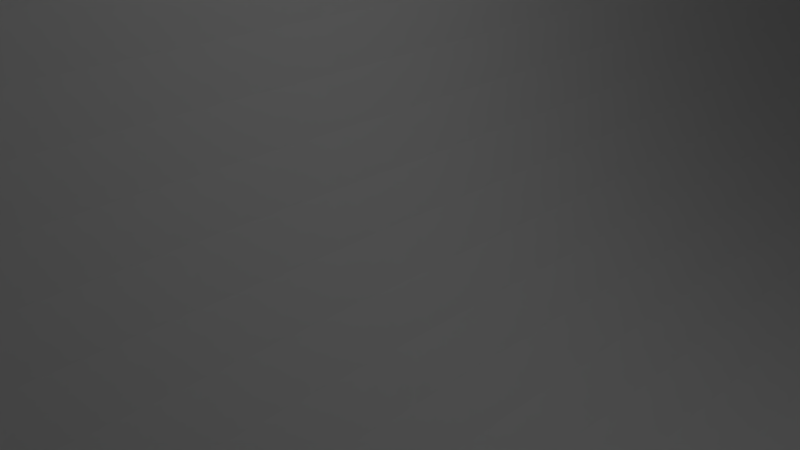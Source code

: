 # Source: x-end-motor.blend  (saved by Blender 2.76.0; exported with 4.5.12 LTS)
import bpy
from mathutils import Matrix  # noqa: F401  (used for matrix-valued properties, if any)

bpy.ops.wm.read_factory_settings(use_empty=True)
scene = bpy.context.scene
scene.name = 'Scene'

# ---- collections
col_collection_1 = bpy.data.collections.new('Collection 1'); scene.collection.children.link(col_collection_1)

# ---- world
world_world = bpy.data.worlds.new('World'); scene.world = world_world
world_world.color = (0.05088, 0.05088, 0.05088)
world_world.use_sun_shadow = False
world_world.sun_shadow_jitter_overblur = 0.0
world_world.cycles.sampling_method = 'MANUAL'
world_world.cycles.sample_map_resolution = 256

# ---- cameras
cam_camera = bpy.data.cameras.new('Camera')
cam_camera.clip_end = 100.0
cam_camera.lens = 35.0
cam_camera.sensor_width = 32.0
cam_camera.sensor_height = 18.0
cam_camera.ortho_scale = 7.314
cam_camera.dof.focus_distance = 0.0
cam_camera.dof.aperture_fstop = 128.0

# ---- lights
light_lamp = bpy.data.lights.new('Lamp', 'POINT')
light_lamp.transmission_factor = 0.0
light_lamp.cutoff_distance = 30.0
light_lamp.energy = 100.0
light_lamp.shadow_buffer_clip_start = 1.001
light_lamp.shadow_soft_size = 0.1
light_lamp.shadow_maximum_resolution = 0.006
light_lamp.use_absolute_resolution = True
light_lamp.cycles.use_multiple_importance_sampling = False

# ---- meshes
me_x_end_motor = bpy.data.meshes.new('X-End-Motor')
me_x_end_motor.from_pydata([(-17.35, 13.24, 22.31), (-17.35, 26.24, -25.44), (-17.35, 13.24, 18.81), (-17.35, -26.76, 13.56), (-17.35, -33.76, -25.44), (-17.35, -33.76, 13.56), (-17.35, -4.014, 18.06), (-17.35, -17.76, 22.31), (-17.35, -21.26, 22.31), (-17.35, -17.87, 26.06), (-17.35, -17.76, 18.81), (-17.35, -21.26, 18.81), (-17.35, -26.76, 20.17), (-17.35, -20.87, 26.06), (-17.35, 25.99, 46.36), (-17.35, 13.24, 53.31), (-17.35, 10.13, 57.06), (-17.35, 6.986, 47.71), (-17.35, 9.736, 49.81), (-17.35, 9.736, 22.31), (-17.35, 11.57, 27.06), (-17.35, 26.24, 46.61), (-17.35, 11.57, 45.06), (-17.35, 6.986, 53.92), (-17.35, 9.736, 18.81), (-17.35, 13.24, 49.81), (-17.35, 9.736, 53.31), (-17.35, 15.29, 57.06), (-7.612, 24.04, -25.44), (6.852, 26.24, -25.44), (-13.85, -19.16, -25.44), (-10.85, -21.3, -25.44), (-11.52, -21.79, -25.44), (6.852, 5.236, -25.44), (-0.3478, 5.236, -25.44), (-13.85, 12.24, -25.44), (-4.848, 16.24, -25.44), (-4.848, 20.24, -25.44), (-8.43, 24.21, -25.44), (-9.266, 24.21, -25.44), (-12.85, 20.24, -25.44), (-5.194, 21.86, -25.44), (-5.612, 22.59, -25.44), (-12.85, 16.24, -25.44), (-3.848, 12.24, -25.44), (-4.935, 21.07, -25.44), (-12.5, -23.14, -25.44), (-12.76, -23.93, -25.44), (-6.171, 23.21, -25.44), (-6.848, 23.7, -25.44), (-10.08, 24.04, -25.44), (-10.85, 23.7, -25.44), (-11.52, 23.21, -25.44), (-12.08, 22.59, -25.44), (-12.5, 21.86, -25.44), (-12.76, 21.07, -25.44), (-12.85, -24.76, -25.44), (-12.85, -28.76, -25.44), (-12.85, 14.74, -25.44), (-4.848, 14.74, -25.44), (-12.85, 13.74, -25.44), (-4.848, 13.74, -25.44), (-12.85, -30.26, -25.44), (-12.85, -31.26, -25.44), (-12.08, -22.41, -25.44), (-0.3478, -33.76, -25.44), (-4.848, -28.76, -25.44), (-3.848, -19.16, -25.44), (-4.848, -24.76, -25.44), (-6.171, -21.79, -25.44), (-6.848, -21.3, -25.44), (-4.935, -23.93, -25.44), (-5.194, -23.14, -25.44), (-5.612, -22.41, -25.44), (-9.266, -20.79, -25.44), (-10.08, -20.96, -25.44), (-7.612, -20.96, -25.44), (-8.43, -20.79, -25.44), (-4.848, -30.26, -25.44), (-4.848, -31.26, -25.44), (-3.848, 26.24, 27.06), (-0.3478, 26.24, 13.56), (0.1337, 26.24, 9.636), (-13.85, 26.24, 45.06), (-0.3478, 26.24, 46.61), (12.29, 26.24, 1.745), (12.49, 26.24, 2.503), (14.19, 26.24, 6.998), (13.83, 26.24, 0.1985), (14.44, 26.24, 2.087), (14.19, 26.24, 1.127), (5.936, 26.24, 11.52), (5.152, 26.24, 13.56), (6.145, 26.24, 13.51), (6.712, 26.24, 11.4), (7.127, 26.24, 13.35), (7.47, 26.24, 11.2), (8.088, 26.24, 13.1), (8.203, 26.24, 10.91), (9.016, 26.24, 12.74), (9.561, 26.24, 10.13), (9.902, 26.24, 12.29), (10.17, 26.24, 9.636), (10.74, 26.24, 11.75), (10.73, 26.24, 9.081), (11.51, 26.24, 11.12), (11.65, 26.24, 7.812), (12.21, 26.24, 10.42), (12.0, 26.24, 7.113), (12.84, 26.24, 9.646), (12.49, 26.24, 5.622), (13.38, 26.24, 8.812), (12.65, 26.24, 4.062), (13.83, 26.24, 7.926), (12.33, 26.24, -2.153), (14.44, 26.24, 6.038), (12.84, 26.24, -1.521), (14.6, 26.24, 5.055), (13.38, 26.24, -0.6875), (14.65, 26.24, 4.062), (2.702, 26.24, -12.94), (-0.9154, 26.24, -0.3459), (-0.4214, 26.24, -0.956), (14.6, 26.24, 3.069), (12.61, 26.24, 4.846), (0.1337, 26.24, -1.511), (0.7438, 26.24, -2.005), (3.42, 26.24, -11.21), (12.61, 26.24, 3.279), (12.29, 26.24, 6.38), (2.835, 26.24, -3.07), (3.593, 26.24, -3.274), (10.03, 26.24, -4.083), (9.016, 26.24, -4.616), (8.721, 26.24, -2.525), (7.47, 26.24, -3.07), (7.127, 26.24, -5.23), (6.712, 26.24, -3.274), (8.203, 26.24, -2.789), (8.088, 26.24, -4.973), (11.22, 26.24, 8.471), (12.08, 26.24, -8.938), (6.885, 26.24, -11.21), (5.946, 26.24, -5.396), (-13.85, 26.24, 27.06), (8.902, 26.24, 10.56), (5.936, 26.24, -3.396), (6.145, 26.24, -5.385), (5.152, 26.24, 11.56), (0.7438, 26.24, 10.13), (-1.343, 26.24, 0.3125), (2.102, 26.24, 10.91), (2.835, 26.24, 11.2), (1.402, 26.24, 10.56), (1.402, 26.24, -2.433), (2.102, 26.24, -2.789), (-2.307, 26.24, 3.279), (-2.184, 26.24, 2.503), (-1.981, 26.24, 1.745), (-2.348, 26.24, 4.062), (-2.307, 26.24, 4.846), (-2.184, 26.24, 5.622), (-1.981, 26.24, 6.38), (-1.699, 26.24, 7.113), (-1.343, 26.24, 7.812), (-0.9154, 26.24, 8.471), (-0.4214, 26.24, 9.081), (5.152, 26.24, -10.49), (4.368, 26.24, -3.396), (5.152, 26.24, -3.438), (6.885, 26.24, -14.67), (5.152, 26.24, -15.39), (7.602, 26.24, -12.94), (9.902, 26.24, -4.165), (3.42, 26.24, -14.67), (9.852, 26.24, -39.44), (9.852, 26.24, -18.31), (4.368, 26.24, 11.52), (-1.699, 26.24, 1.012), (12.08, 26.24, -16.94), (9.77, 26.24, -18.27), (3.593, 26.24, 11.4), (-3.848, 26.24, 45.06), (6.852, 26.24, -39.44), (12.0, 26.24, 1.012), (11.65, 26.24, 0.3125), (11.22, 26.24, -0.3459), (11.02, 26.24, -0.5948), (-0.3478, 25.99, 46.36), (-0.3478, 15.29, 57.06), (-0.3478, 10.13, 57.06), (-0.3478, 6.986, 53.92), (-0.3478, 6.986, 47.71), (-0.3478, 11.57, 45.06), (-13.85, 11.57, 45.06), (-3.848, 11.57, 45.06), (-13.85, 11.57, 27.06), (-3.848, 11.57, 27.06), (-0.3478, 11.57, 27.06), (-0.3478, -4.014, 18.06), (-3.848, 6.986, 24.41), (-3.848, -4.014, 18.06), (-13.85, 6.986, 24.41), (-13.85, -4.014, 18.06), (-13.85, -15.01, 24.41), (-0.3478, -17.87, 26.06), (-3.848, -15.01, 24.41), (-0.3478, -20.87, 26.06), (-0.3478, -26.76, 20.17), (-12.85, -26.76, 13.56), (-4.848, -26.76, 14.06), (-12.85, -26.76, 14.06), (-0.3478, -26.76, 13.56), (-4.848, -26.76, 13.56), (-12.85, -31.26, 13.56), (5.152, -33.76, 13.56), (-4.848, -28.76, 13.56), (-4.848, -30.26, 13.56), (-12.85, -28.76, 13.56), (-12.85, -30.26, 13.56), (-4.848, -31.26, 13.56), (0.1337, -33.76, -1.511), (-0.3478, -33.76, -5.438), (-1.343, -33.76, 0.3125), (-1.699, -33.76, 1.012), (2.102, -33.76, -2.789), (1.402, -33.76, -2.433), (5.152, -33.76, -5.438), (5.152, -33.76, -3.438), (4.368, -33.76, -3.396), (7.127, -33.76, -5.23), (7.47, -33.76, -3.07), (6.712, -33.76, -3.274), (9.016, -33.76, -4.616), (8.721, -33.76, -2.525), (8.203, -33.76, -2.789), (10.03, -33.76, -4.083), (9.902, -33.76, -4.165), (8.088, -33.76, -4.973), (-2.307, -33.76, 3.279), (-2.348, -33.76, 4.062), (5.936, -33.76, -3.396), (6.145, -33.76, -5.385), (3.593, -33.76, -3.274), (2.835, -33.76, -3.07), (0.7438, -33.76, -2.005), (-0.4214, -33.76, -0.956), (-0.9154, -33.76, -0.3459), (-2.184, -33.76, 2.503), (-1.981, -33.76, 1.745), (-2.184, -33.76, 5.622), (-2.307, -33.76, 4.846), (-1.981, -33.76, 6.38), (-1.699, -33.76, 7.113), (-1.343, -33.76, 7.812), (-0.9154, -33.76, 8.471), (-0.4214, -33.76, 9.081), (0.1337, -33.76, 9.636), (0.7438, -33.76, 10.13), (1.402, -33.76, 10.56), (2.102, -33.76, 10.91), (2.835, -33.76, 11.2), (3.593, -33.76, 11.4), (4.368, -33.76, 11.52), (5.152, -33.76, 11.56), (5.936, -33.76, 11.52), (11.51, -33.76, 11.12), (6.712, -33.76, 11.4), (12.21, -33.76, 10.42), (7.47, -33.76, 11.2), (12.84, -33.76, 9.646), (8.203, -33.76, 10.91), (13.38, -33.76, 8.812), (8.902, -33.76, 10.56), (13.83, -33.76, 7.926), (9.561, -33.76, 10.13), (14.19, -33.76, 6.998), (10.17, -33.76, 9.636), (14.44, -33.76, 6.038), (10.73, -33.76, 9.081), (14.6, -33.76, 5.055), (11.22, -33.76, 8.471), (14.65, -33.76, 4.062), (11.65, -33.76, 7.812), (14.6, -33.76, 3.069), (12.0, -33.76, 7.113), (14.44, -33.76, 2.087), (12.29, -33.76, 6.38), (14.19, -33.76, 1.127), (12.49, -33.76, 5.622), (11.65, -33.76, 0.3125), (12.33, -33.76, -2.153), (12.0, -33.76, 1.012), (13.83, -33.76, 0.1985), (12.61, -33.76, 4.846), (13.38, -33.76, -0.6875), (12.65, -33.76, 4.062), (11.22, -33.76, -0.3459), (12.84, -33.76, -1.521), (12.61, -33.76, 3.279), (12.49, -33.76, 2.503), (12.29, -33.76, 1.745), (10.74, -33.76, 11.75), (9.902, -33.76, 12.29), (9.016, -33.76, 12.74), (8.088, -33.76, 13.1), (7.127, -33.76, 13.35), (6.145, -33.76, 13.51), (11.02, -33.76, -0.5948), (-0.3478, 9.736, 22.31), (-0.3478, 9.736, 18.81), (-0.3478, 13.24, 18.81), (-0.3478, 13.24, 22.31), (-0.3478, -21.26, 22.31), (-0.3478, -21.26, 18.81), (-0.3478, -17.76, 18.81), (-0.3478, -17.76, 22.31), (-0.3478, 9.736, 53.31), (-0.3478, 9.736, 49.81), (-0.3478, 13.24, 49.81), (-0.3478, 13.24, 53.31), (-0.3478, 5.236, -17.44), (-0.3478, 18.24, -5.438), (-0.3478, 18.24, -17.44), (9.852, 5.236, -18.31), (6.852, 5.236, -39.44), (9.852, 5.236, -39.44), (8.547, 5.236, -17.65), (7.999, 5.236, -17.44), (6.852, 19.99, -31.92), (6.852, 9.386, -33.44), (6.852, 19.99, -34.96), (6.852, 20.98, -34.96), (6.852, 21.78, -34.38), (6.852, 22.09, -33.44), (6.852, 20.98, -31.92), (6.852, 21.78, -32.5), (6.852, 12.59, -33.44), (6.852, 12.28, -34.38), (6.852, 18.89, -33.44), (6.852, 19.19, -32.5), (6.852, 19.19, -34.38), (6.852, 11.48, -34.96), (6.852, 10.49, -34.96), (6.852, 10.49, -31.92), (6.852, 11.48, -31.92), (6.852, 12.28, -32.5), (6.852, 9.692, -32.5), (6.852, 9.692, -34.38), (-13.85, 6.986, 17.06), (-13.85, -15.01, 17.06), (-13.85, 12.24, 17.06), (-13.85, -19.16, 10.56), (-13.85, -19.16, 17.06), (-13.85, -20.06, 5.562), (-13.85, -20.06, 10.56), (-13.85, -19.16, 5.562), (-13.85, -19.16, 3.562), (-13.85, -20.06, -1.438), (-13.85, -20.06, 3.562), (-13.85, -19.16, -1.438), (-13.85, -19.16, -3.438), (-13.85, -20.06, -8.438), (-13.85, -20.06, -3.438), (-13.85, -19.16, -8.438), (-13.85, -19.16, -10.44), (-13.85, -20.06, -15.44), (-13.85, -20.06, -10.44), (-13.85, -19.16, -15.44), (-13.85, -19.16, -17.44), (-13.85, -20.06, -22.44), (-13.85, -20.06, -17.44), (-13.85, -19.16, -22.44), (-3.848, 12.24, 17.06), (-3.848, -19.16, -22.44), (-3.848, -20.06, -22.44), (-3.848, -20.06, -17.44), (-3.848, -19.16, -17.44), (-3.848, -15.01, 17.06), (-3.848, -19.16, -15.44), (-3.848, -20.06, -15.44), (-3.848, -20.06, -10.44), (-3.848, -19.16, -10.44), (-3.848, -19.16, -8.438), (-3.848, -20.06, -8.438), (-3.848, -20.06, -3.438), (-3.848, -19.16, -3.438), (-3.848, -19.16, -1.438), (-3.848, -20.06, -1.438), (-3.848, -20.06, 3.562), (-3.848, -19.16, 3.562), (-3.848, -19.16, 5.562), (-3.848, -20.06, 5.562), (-3.848, -20.06, 10.56), (-3.848, -19.16, 10.56), (-3.848, -19.16, 17.06), (-3.848, 6.986, 17.06), (-12.76, 21.07, 14.06), (-12.85, 20.24, 14.06), (-12.85, 16.24, 14.06), (-12.5, 21.86, 14.06), (-12.08, 22.59, 14.06), (-11.52, 23.21, 14.06), (-10.85, 23.7, 14.06), (-10.08, 24.04, 14.06), (-9.266, 24.21, 14.06), (-8.43, 24.21, 14.06), (-7.612, 24.04, 14.06), (-6.848, 23.7, 14.06), (-6.171, 23.21, 14.06), (-5.612, 22.59, 14.06), (-5.194, 21.86, 14.06), (-4.935, 21.07, 14.06), (-4.848, 20.24, 14.06), (-4.848, 16.24, 14.06), (-12.85, 14.74, 14.06), (-12.85, 13.74, 14.06), (-4.848, 14.74, 14.06), (-4.848, 13.74, 14.06), (-12.85, -24.76, 14.06), (-12.76, -23.93, 14.06), (-12.5, -23.14, 14.06), (-12.08, -22.41, 14.06), (-11.52, -21.79, 14.06), (-10.85, -21.3, 14.06), (-10.08, -20.96, 14.06), (-9.266, -20.79, 14.06), (-8.43, -20.79, 14.06), (-7.612, -20.96, 14.06), (-6.848, -21.3, 14.06), (-6.171, -21.79, 14.06), (-5.612, -22.41, 14.06), (-5.194, -23.14, 14.06), (-4.935, -23.93, 14.06), (-4.848, -24.76, 14.06), (9.852, 21.78, -32.5), (9.852, 20.98, -34.96), (9.852, 10.49, -34.96), (9.852, 9.692, -34.38), (9.852, 19.99, -34.96), (9.852, 19.19, -34.38), (9.852, 19.99, -31.92), (9.852, 20.98, -31.92), (9.852, 18.89, -33.44), (9.852, 12.28, -34.38), (9.852, 19.19, -32.5), (9.852, 22.09, -33.44), (9.852, 21.78, -34.38), (9.852, 11.48, -34.96), (9.852, 12.59, -33.44), (9.852, 12.28, -32.5), (9.852, 9.386, -33.44), (9.852, 11.48, -31.92), (9.852, 9.692, -32.5), (9.852, 10.49, -31.92), (8.547, 18.24, -17.65), (9.77, 18.24, -18.27), (12.08, 18.24, -16.94), (12.08, 18.24, -8.938), (5.946, 18.24, -5.396), (5.152, 18.24, -5.438), (3.42, 23.24, -11.21), (2.702, 23.24, -12.94), (3.42, 23.24, -14.67), (5.152, 23.24, -10.49), (6.885, 23.24, -11.21), (7.602, 23.24, -12.94), (6.885, 23.24, -14.67), (5.152, 23.24, -15.39), (5.152, 18.24, -17.44), (7.999, 18.24, -17.44), (9.049, 18.24, -15.19), (9.049, 18.24, -10.69), (5.152, 18.24, -8.438), (1.255, 18.24, -15.19), (1.255, 18.24, -10.69), (9.049, 23.24, -15.19), (9.049, 23.24, -10.69), (5.152, 23.24, -17.44), (5.152, 23.24, -8.438), (1.255, 23.24, -10.69), (1.255, 23.24, -15.19)], [], [(0, 1, 2), (3, 4, 5), (6, 4, 3), (7, 8, 9), (10, 3, 11), (9, 12, 13), (14, 15, 16), (14, 17, 18), (10, 6, 3), (19, 4, 20), (0, 20, 21), (14, 22, 17), (18, 17, 23), (22, 14, 20), (1, 4, 24), (1, 24, 2), (19, 20, 0), (1, 0, 21), (24, 4, 19), (11, 12, 8), (8, 12, 9), (20, 4, 6), (14, 21, 20), (6, 10, 7), (15, 14, 25), (23, 16, 15), (23, 15, 26), (18, 23, 26), (12, 11, 3), (6, 7, 9), (14, 18, 25), (14, 16, 27), (28, 1, 29), (30, 31, 32), (33, 34, 29), (4, 1, 35), (4, 35, 30), (36, 37, 29), (38, 39, 1), (35, 1, 40), (41, 42, 29), (35, 40, 43), (44, 36, 29), (37, 45, 29), (46, 47, 4), (45, 41, 29), (42, 48, 29), (48, 49, 29), (49, 28, 29), (38, 1, 28), (39, 50, 1), (50, 51, 1), (52, 1, 51), (53, 1, 52), (54, 1, 53), (55, 1, 54), (40, 1, 55), (56, 57, 4), (35, 43, 58), (59, 58, 36), (35, 58, 60), (44, 35, 61), (44, 59, 36), (44, 61, 59), (62, 63, 4), (30, 64, 46), (65, 66, 67), (66, 68, 67), (69, 70, 67), (68, 71, 67), (71, 72, 67), (72, 73, 67), (73, 69, 67), (60, 61, 35), (30, 46, 4), (30, 32, 64), (30, 74, 75), (30, 75, 31), (30, 76, 77), (30, 77, 74), (57, 62, 4), (57, 66, 62), (56, 4, 47), (78, 62, 66), (63, 79, 4), (65, 4, 79), (65, 78, 66), (65, 79, 78), (43, 36, 58), (67, 44, 34), (34, 44, 29), (34, 65, 67), (76, 67, 70), (30, 67, 76), (80, 81, 82), (83, 21, 84), (85, 86, 87), (88, 89, 90), (91, 92, 93), (94, 93, 95), (96, 95, 97), (98, 97, 99), (100, 99, 101), (102, 101, 103), (104, 103, 105), (106, 105, 107), (108, 107, 109), (110, 109, 111), (112, 111, 113), (114, 87, 115), (116, 115, 117), (118, 117, 119), (120, 121, 122), (88, 123, 89), (118, 123, 88), (110, 111, 124), (118, 119, 123), (120, 122, 125), (116, 117, 118), (114, 115, 116), (120, 126, 127), (128, 113, 86), (108, 109, 129), (127, 130, 131), (112, 113, 128), (124, 111, 112), (132, 133, 134), (135, 136, 137), (129, 109, 110), (136, 138, 139), (106, 107, 108), (140, 105, 106), (104, 105, 140), (141, 142, 143), (120, 29, 144), (102, 103, 104), (100, 101, 102), (145, 99, 100), (98, 99, 145), (96, 97, 98), (94, 95, 96), (143, 146, 147), (91, 93, 94), (148, 92, 91), (82, 81, 149), (120, 150, 121), (151, 81, 152), (86, 113, 87), (153, 81, 151), (149, 81, 153), (127, 154, 155), (80, 156, 144), (156, 157, 144), (157, 158, 144), (80, 159, 156), (80, 160, 159), (154, 127, 126), (80, 161, 160), (80, 162, 161), (80, 163, 162), (80, 164, 163), (80, 165, 164), (80, 166, 165), (127, 155, 130), (127, 131, 167), (167, 168, 169), (170, 29, 171), (167, 143, 142), (141, 29, 172), (158, 120, 144), (136, 135, 138), (132, 173, 133), (134, 139, 138), (139, 134, 133), (174, 29, 120), (141, 172, 142), (172, 29, 170), (137, 147, 146), (175, 29, 176), (92, 148, 177), (120, 178, 150), (141, 179, 180), (141, 180, 29), (180, 176, 29), (144, 21, 83), (92, 177, 181), (182, 83, 84), (1, 21, 144), (1, 144, 29), (120, 158, 178), (81, 80, 84), (80, 182, 84), (80, 82, 166), (171, 29, 174), (168, 167, 131), (147, 137, 136), (167, 169, 143), (29, 175, 183), (146, 143, 169), (92, 181, 152), (92, 152, 81), (85, 87, 114), (184, 85, 114), (185, 184, 114), (186, 185, 114), (187, 186, 114), (120, 125, 126), (188, 84, 21), (14, 188, 21), (189, 188, 27), (27, 188, 14), (27, 16, 189), (189, 16, 190), (191, 190, 16), (23, 191, 16), (192, 191, 23), (17, 192, 23), (193, 192, 17), (22, 193, 17), (193, 194, 195), (196, 194, 22), (197, 198, 195), (198, 193, 195), (193, 22, 194), (22, 20, 196), (199, 200, 201), (198, 200, 199), (202, 200, 198), (202, 198, 197), (202, 20, 203), (196, 20, 202), (20, 6, 203), (196, 202, 197), (203, 9, 204), (205, 199, 206), (205, 206, 9), (9, 203, 6), (206, 199, 201), (204, 9, 206), (207, 205, 13), (13, 205, 9), (208, 207, 13), (12, 208, 13), (12, 3, 209), (210, 12, 211), (211, 12, 209), (212, 12, 210), (212, 210, 213), (208, 12, 212), (3, 5, 209), (214, 5, 215), (212, 215, 92), (216, 215, 213), (217, 215, 216), (215, 212, 213), (218, 217, 216), (209, 5, 218), (219, 5, 214), (217, 218, 219), (218, 5, 219), (220, 215, 217), (214, 215, 220), (212, 92, 81), (5, 4, 65), (221, 5, 222), (222, 5, 65), (223, 224, 5), (225, 226, 227), (228, 229, 230), (231, 232, 233), (234, 235, 236), (237, 231, 233), (233, 232, 238), (239, 240, 5), (232, 241, 238), (238, 228, 230), (230, 229, 242), (229, 243, 242), (242, 244, 227), (244, 225, 227), (227, 226, 222), (226, 245, 222), (245, 221, 222), (246, 247, 5), (247, 223, 5), (221, 246, 5), (248, 239, 5), (249, 248, 5), (224, 249, 5), (243, 244, 242), (241, 228, 238), (250, 5, 251), (252, 5, 250), (253, 5, 252), (254, 5, 253), (255, 5, 254), (256, 5, 255), (257, 5, 256), (258, 5, 257), (259, 5, 258), (260, 5, 259), (261, 5, 260), (262, 5, 261), (263, 5, 262), (264, 5, 263), (265, 5, 264), (266, 5, 265), (266, 265, 267), (268, 267, 269), (270, 269, 271), (272, 271, 273), (274, 273, 275), (276, 275, 277), (278, 277, 279), (280, 279, 281), (282, 281, 283), (284, 283, 285), (286, 285, 287), (288, 287, 289), (290, 291, 292), (293, 289, 294), (295, 294, 296), (297, 291, 290), (298, 296, 299), (291, 299, 300), (291, 300, 301), (291, 301, 292), (298, 299, 291), (295, 296, 298), (293, 294, 295), (288, 289, 293), (286, 287, 288), (284, 285, 286), (282, 283, 284), (280, 281, 282), (278, 279, 280), (276, 277, 278), (274, 275, 276), (272, 273, 274), (270, 271, 272), (268, 269, 270), (266, 267, 268), (302, 5, 266), (303, 5, 302), (304, 5, 303), (305, 5, 304), (306, 5, 305), (307, 5, 306), (215, 5, 307), (240, 251, 5), (235, 237, 236), (235, 231, 237), (308, 291, 297), (309, 310, 19), (19, 310, 24), (310, 311, 24), (24, 311, 2), (312, 309, 19), (0, 312, 19), (311, 312, 0), (2, 311, 0), (313, 314, 8), (8, 314, 11), (314, 315, 11), (11, 315, 10), (316, 313, 8), (7, 316, 8), (315, 316, 7), (10, 315, 7), (317, 318, 26), (26, 318, 18), (318, 319, 18), (18, 319, 25), (320, 317, 26), (15, 320, 26), (319, 320, 15), (25, 319, 15), (65, 34, 321), (322, 65, 321), (323, 322, 321), (322, 222, 65), (321, 34, 33), (324, 321, 33), (325, 326, 33), (326, 324, 33), (324, 327, 321), (327, 328, 321), (329, 325, 29), (330, 325, 33), (183, 325, 331), (183, 331, 332), (183, 332, 333), (183, 333, 29), (333, 334, 29), (335, 29, 336), (337, 29, 338), (339, 325, 340), (340, 325, 329), (335, 329, 29), (341, 325, 339), (331, 325, 341), (342, 325, 343), (29, 325, 342), (29, 342, 338), (344, 33, 345), (29, 337, 346), (29, 346, 33), (346, 345, 33), (330, 33, 347), (344, 347, 33), (348, 325, 330), (343, 325, 348), (336, 29, 334), (203, 349, 202), (350, 349, 203), (351, 349, 352), (350, 203, 204), (352, 349, 350), (352, 350, 353), (354, 351, 352), (354, 352, 355), (356, 351, 354), (357, 351, 356), (358, 351, 357), (358, 357, 359), (360, 351, 358), (361, 351, 360), (362, 351, 361), (362, 361, 363), (364, 351, 362), (365, 351, 364), (366, 351, 365), (366, 365, 367), (368, 351, 366), (369, 351, 368), (370, 351, 369), (370, 369, 371), (372, 351, 370), (30, 351, 372), (35, 351, 30), (44, 373, 351), (35, 44, 351), (374, 375, 376), (374, 376, 377), (374, 378, 67), (377, 378, 374), (379, 380, 381), (379, 381, 382), (379, 378, 377), (382, 378, 379), (383, 384, 385), (383, 385, 386), (383, 378, 382), (386, 378, 383), (387, 388, 389), (387, 389, 390), (387, 378, 386), (390, 378, 387), (391, 392, 393), (391, 393, 394), (391, 378, 390), (394, 395, 378), (394, 378, 391), (378, 206, 201), (378, 201, 67), (201, 200, 67), (200, 396, 67), (396, 373, 67), (373, 44, 67), (374, 67, 372), (372, 67, 30), (55, 397, 398), (40, 55, 398), (398, 399, 43), (40, 398, 43), (54, 400, 397), (55, 54, 397), (53, 401, 400), (54, 53, 400), (52, 402, 401), (53, 52, 401), (51, 403, 402), (52, 51, 402), (50, 404, 403), (51, 50, 403), (39, 405, 404), (50, 39, 404), (38, 406, 405), (39, 38, 405), (28, 407, 406), (38, 28, 406), (49, 408, 407), (28, 49, 407), (48, 409, 408), (49, 48, 408), (410, 409, 42), (42, 409, 48), (411, 410, 41), (41, 410, 42), (412, 411, 45), (45, 411, 41), (413, 412, 37), (37, 412, 45), (414, 413, 36), (36, 413, 37), (414, 36, 399), (399, 36, 43), (415, 416, 60), (58, 415, 60), (59, 417, 415), (58, 59, 415), (418, 417, 61), (61, 417, 59), (418, 61, 416), (416, 61, 60), (419, 211, 209), (57, 419, 209), (218, 57, 209), (57, 56, 419), (47, 420, 419), (56, 47, 419), (46, 421, 420), (47, 46, 420), (64, 422, 421), (46, 64, 421), (32, 423, 422), (64, 32, 422), (31, 424, 423), (32, 31, 423), (75, 425, 424), (31, 75, 424), (74, 426, 425), (75, 74, 425), (77, 427, 426), (74, 77, 426), (76, 428, 427), (77, 76, 427), (70, 429, 428), (76, 70, 428), (69, 430, 429), (70, 69, 429), (431, 430, 73), (73, 430, 69), (432, 431, 72), (72, 431, 73), (433, 432, 71), (71, 432, 72), (434, 433, 68), (68, 433, 71), (216, 213, 66), (434, 213, 210), (66, 213, 434), (66, 434, 68), (216, 66, 218), (218, 66, 57), (219, 214, 63), (62, 219, 63), (78, 217, 219), (62, 78, 219), (220, 217, 79), (79, 217, 78), (220, 79, 214), (214, 79, 63), (325, 183, 175), (326, 325, 175), (435, 175, 176), (326, 175, 436), (437, 438, 326), (326, 436, 439), (326, 439, 440), (441, 442, 176), (326, 440, 443), (444, 445, 176), (326, 443, 445), (446, 175, 435), (447, 175, 446), (436, 175, 447), (326, 445, 448), (449, 444, 176), (326, 448, 437), (450, 449, 176), (451, 326, 438), (452, 450, 176), (324, 326, 451), (324, 453, 176), (453, 454, 176), (454, 452, 176), (451, 453, 324), (448, 445, 444), (445, 441, 176), (442, 435, 176), (455, 327, 456), (456, 327, 324), (456, 324, 176), (456, 176, 180), (456, 180, 179), (457, 456, 179), (457, 179, 141), (458, 457, 141), (143, 459, 141), (141, 459, 458), (227, 460, 459), (147, 227, 459), (143, 147, 459), (147, 242, 227), (242, 147, 136), (230, 242, 136), (230, 136, 139), (238, 230, 139), (238, 139, 133), (233, 238, 133), (233, 133, 173), (237, 233, 173), (237, 173, 132), (236, 237, 132), (234, 236, 132), (134, 234, 132), (234, 134, 235), (235, 134, 138), (235, 138, 231), (231, 138, 135), (231, 135, 232), (232, 135, 137), (232, 137, 241), (241, 137, 146), (241, 146, 228), (228, 146, 169), (228, 169, 229), (229, 169, 168), (229, 168, 243), (243, 168, 131), (243, 131, 244), (244, 131, 130), (244, 130, 225), (225, 130, 155), (225, 155, 226), (226, 155, 154), (226, 154, 245), (245, 154, 126), (245, 126, 221), (221, 126, 125), (221, 125, 246), (246, 125, 122), (247, 246, 122), (121, 247, 122), (223, 247, 121), (150, 223, 121), (224, 223, 150), (178, 224, 150), (249, 224, 178), (158, 249, 178), (248, 249, 158), (157, 248, 158), (239, 248, 157), (156, 239, 157), (240, 239, 156), (159, 240, 156), (160, 251, 240), (159, 160, 240), (161, 250, 251), (160, 161, 251), (162, 252, 250), (161, 162, 250), (163, 253, 252), (162, 163, 252), (164, 254, 253), (163, 164, 253), (165, 255, 254), (164, 165, 254), (166, 256, 255), (165, 166, 255), (82, 257, 256), (166, 82, 256), (149, 258, 257), (82, 149, 257), (153, 259, 258), (149, 153, 258), (151, 260, 259), (153, 151, 259), (152, 261, 260), (151, 152, 260), (181, 262, 261), (152, 181, 261), (177, 263, 262), (181, 177, 262), (148, 264, 263), (177, 148, 263), (91, 265, 264), (148, 91, 264), (94, 267, 265), (91, 94, 265), (96, 269, 267), (94, 96, 267), (98, 271, 269), (96, 98, 269), (145, 273, 271), (98, 145, 271), (100, 275, 273), (145, 100, 273), (102, 277, 275), (100, 102, 275), (104, 279, 277), (102, 104, 277), (281, 279, 140), (140, 279, 104), (283, 281, 106), (106, 281, 140), (285, 283, 108), (108, 283, 106), (287, 285, 129), (129, 285, 108), (289, 287, 110), (110, 287, 129), (294, 289, 124), (124, 289, 110), (296, 294, 112), (112, 294, 124), (296, 112, 299), (299, 112, 128), (299, 128, 300), (300, 128, 86), (300, 86, 301), (301, 86, 85), (301, 85, 292), (292, 85, 184), (292, 184, 290), (290, 184, 185), (290, 185, 297), (297, 185, 186), (297, 186, 308), (308, 186, 187), (291, 308, 114), (114, 308, 187), (291, 114, 116), (298, 291, 116), (298, 116, 118), (295, 298, 118), (295, 118, 88), (293, 295, 88), (293, 88, 90), (288, 293, 90), (288, 90, 89), (286, 288, 89), (286, 89, 123), (284, 286, 123), (284, 123, 119), (282, 284, 119), (119, 117, 280), (282, 119, 280), (117, 115, 278), (280, 117, 278), (115, 87, 276), (278, 115, 276), (87, 113, 274), (276, 87, 274), (113, 111, 272), (274, 113, 272), (111, 109, 270), (272, 111, 270), (109, 107, 268), (270, 109, 268), (105, 266, 107), (107, 266, 268), (103, 302, 105), (105, 302, 266), (101, 303, 103), (103, 303, 302), (99, 304, 101), (101, 304, 303), (97, 305, 99), (99, 305, 304), (95, 306, 97), (97, 306, 305), (93, 307, 95), (95, 307, 306), (92, 215, 93), (93, 215, 307), (188, 81, 84), (198, 81, 188), (191, 192, 317), (199, 315, 212), (191, 317, 190), (312, 81, 198), (212, 81, 199), (208, 212, 207), (199, 81, 311), (314, 313, 212), (199, 311, 310), (199, 309, 198), (199, 310, 309), (313, 316, 205), (311, 81, 312), (309, 312, 198), (207, 313, 205), (207, 212, 313), (318, 192, 319), (317, 320, 189), (190, 317, 189), (193, 198, 188), (189, 320, 319), (188, 192, 193), (188, 319, 192), (188, 189, 319), (315, 314, 212), (199, 316, 315), (318, 317, 192), (199, 205, 316), (83, 194, 196), (144, 83, 196), (182, 195, 194), (83, 182, 194), (197, 195, 182), (197, 182, 80), (197, 80, 196), (196, 80, 144), (127, 461, 462), (120, 127, 462), (462, 463, 174), (120, 462, 174), (167, 464, 461), (127, 167, 461), (142, 465, 464), (167, 142, 464), (466, 465, 172), (172, 465, 142), (466, 172, 467), (467, 172, 170), (467, 170, 468), (468, 170, 171), (468, 171, 463), (463, 171, 174), (396, 200, 202), (349, 396, 202), (206, 378, 204), (204, 378, 350), (419, 420, 421), (423, 419, 422), (422, 419, 421), (424, 419, 423), (425, 419, 424), (426, 419, 425), (427, 419, 426), (428, 419, 427), (429, 419, 428), (430, 419, 429), (431, 419, 430), (432, 419, 431), (433, 419, 432), (434, 419, 433), (210, 419, 434), (211, 419, 210), (222, 322, 460), (227, 222, 460), (469, 323, 470), (471, 470, 455), (471, 455, 456), (472, 471, 457), (473, 458, 322), (458, 460, 322), (458, 459, 460), (322, 323, 474), (471, 469, 470), (322, 474, 475), (472, 458, 473), (457, 458, 472), (456, 457, 471), (474, 323, 469), (475, 473, 322), (323, 321, 470), (470, 321, 328), (470, 328, 455), (455, 328, 327), (439, 436, 331), (331, 436, 332), (440, 439, 341), (341, 439, 331), (443, 440, 339), (339, 440, 341), (445, 443, 340), (340, 443, 339), (329, 441, 445), (340, 329, 445), (442, 441, 329), (335, 442, 329), (435, 442, 335), (336, 435, 335), (446, 435, 336), (334, 446, 336), (447, 446, 334), (333, 447, 334), (447, 333, 436), (436, 333, 332), (438, 437, 348), (348, 437, 343), (437, 448, 343), (343, 448, 342), (451, 438, 330), (330, 438, 348), (453, 451, 347), (347, 451, 330), (344, 454, 453), (347, 344, 453), (452, 454, 344), (345, 452, 344), (450, 452, 345), (346, 450, 345), (449, 450, 346), (337, 449, 346), (444, 449, 337), (338, 444, 337), (444, 338, 448), (448, 338, 342), (373, 396, 349), (351, 373, 349), (375, 374, 370), (370, 374, 372), (376, 375, 371), (371, 375, 370), (377, 376, 371), (369, 377, 371), (379, 377, 368), (368, 377, 369), (380, 379, 366), (366, 379, 368), (381, 380, 367), (367, 380, 366), (382, 381, 367), (365, 382, 367), (383, 382, 364), (364, 382, 365), (384, 383, 362), (362, 383, 364), (385, 384, 363), (363, 384, 362), (386, 385, 363), (361, 386, 363), (387, 386, 360), (360, 386, 361), (388, 387, 358), (358, 387, 360), (389, 388, 359), (359, 388, 358), (390, 389, 359), (357, 390, 359), (391, 390, 356), (356, 390, 357), (392, 391, 354), (354, 391, 356), (393, 392, 355), (355, 392, 354), (394, 393, 355), (352, 394, 355), (395, 394, 353), (353, 394, 352), (378, 395, 353), (350, 378, 353), (398, 397, 400), (402, 398, 401), (401, 398, 400), (403, 398, 402), (404, 398, 403), (405, 398, 404), (406, 398, 405), (407, 398, 406), (408, 398, 407), (409, 398, 408), (410, 398, 409), (411, 398, 410), (412, 398, 411), (413, 398, 412), (414, 398, 413), (399, 398, 414), (415, 417, 418), (416, 415, 418), (467, 476, 477), (467, 468, 478), (461, 464, 479), (480, 461, 479), (480, 462, 461), (479, 465, 477), (465, 466, 477), (478, 476, 467), (468, 463, 478), (466, 467, 477), (481, 463, 480), (481, 478, 463), (463, 462, 480), (464, 465, 479), (480, 475, 474), (481, 480, 474), (469, 478, 474), (474, 478, 481), (471, 476, 469), (469, 476, 478), (472, 477, 471), (471, 477, 476), (477, 472, 473), (479, 477, 473), (479, 473, 475), (480, 479, 475)])
me_x_end_motor.use_remesh_preserve_volume = False
me_x_end_motor.use_remesh_preserve_attributes = False
me_x_end_motor.use_mirror_vertex_groups = False
me_x_end_motor.update()

# ---- objects
ob_x_end_motor = bpy.data.objects.new('X-End-Motor', me_x_end_motor)
ob_lamp = bpy.data.objects.new('Lamp', light_lamp)
ob_camera = bpy.data.objects.new('Camera', cam_camera)

# ---- transforms, parenting, visibility, modifiers, constraints
ob_x_end_motor.location = (0.0, 0.0, 0.0)
ob_x_end_motor.lineart.crease_threshold = 0.0
ob_lamp.location = (4.076, 1.005, 5.904)
ob_lamp.rotation_euler = (0.6503, 0.05522, 1.866)
ob_lamp.lock_rotations_4d = False
ob_lamp.empty_display_type = 'ARROWS'
ob_lamp.color = (0.0, 0.0, 0.0, 0.0)
ob_lamp.lineart.crease_threshold = 0.0
ob_camera.location = (7.481, -6.508, 5.344)
ob_camera.rotation_euler = (1.109, 0.01082, 0.8149)
ob_camera.lock_rotations_4d = False
ob_camera.empty_display_type = 'ARROWS'
ob_camera.color = (0.0, 0.0, 0.0, 0.0)
ob_camera.display_type = 'WIRE'
ob_camera.lineart.crease_threshold = 0.0

# ---- collection membership
col_collection_1.objects.link(ob_x_end_motor)
col_collection_1.objects.link(ob_lamp)
col_collection_1.objects.link(ob_camera)

# ---- scene / render settings (as saved in the file)
scene.camera = ob_camera
scene.frame_start = 1; scene.frame_end = 250; scene.frame_set(1)
scene.render.engine = 'BLENDER_EEVEE_NEXT'
scene.render.resolution_percentage = 50
scene.render.dither_intensity = 0.0
scene.cycles.use_denoising = False
scene.cycles.samples = 10
scene.cycles.sampling_pattern = 'TABULATED_SOBOL'
scene.cycles.light_sampling_threshold = 0.0
scene.cycles.use_adaptive_sampling = False
scene.cycles.use_light_tree = False
scene.cycles.blur_glossy = 0.0
scene.cycles.pixel_filter_type = 'GAUSSIAN'
scene.cycles.sample_clamp_indirect = 0.0
scene.view_settings.view_transform = 'Standard'
bpy.context.view_layer.update()
